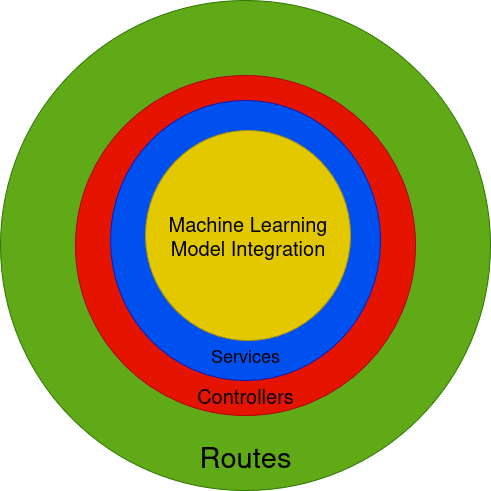

The diagram above was exported from draw.io. Its source (the exported page's mxGraphModel, read from the mxfile embedded in the PNG):
<mxGraphModel dx="1025" dy="483" grid="1" gridSize="10" guides="1" tooltips="1" connect="1" arrows="1" fold="1" page="1" pageScale="1" pageWidth="1100" pageHeight="850" math="0" shadow="0">
  <root>
    <mxCell id="0" />
    <mxCell id="1" parent="0" />
    <mxCell id="iU8LkO-5CtujBAEAnp5h-12" value="" style="ellipse;whiteSpace=wrap;html=1;aspect=fixed;fillColor=#60a917;strokeColor=#2D7600;fillStyle=auto;fontColor=#ffffff;" vertex="1" parent="1">
      <mxGeometry x="140" y="80" width="490" height="490" as="geometry" />
    </mxCell>
    <mxCell id="iU8LkO-5CtujBAEAnp5h-13" value="" style="ellipse;whiteSpace=wrap;html=1;fillColor=#e51400;fontColor=#ffffff;strokeColor=#B20000;" vertex="1" parent="1">
      <mxGeometry x="215" y="155" width="340" height="340" as="geometry" />
    </mxCell>
    <mxCell id="iU8LkO-5CtujBAEAnp5h-14" value="&lt;font style=&quot;font-size: 29px;&quot;&gt;Routes&lt;/font&gt;" style="text;strokeColor=none;align=center;fillColor=none;html=1;verticalAlign=middle;whiteSpace=wrap;rounded=0;" vertex="1" parent="1">
      <mxGeometry x="310" y="520" width="150" height="30" as="geometry" />
    </mxCell>
    <mxCell id="iU8LkO-5CtujBAEAnp5h-15" value="" style="ellipse;whiteSpace=wrap;html=1;fillColor=#0050ef;fontColor=#ffffff;strokeColor=#001DBC;" vertex="1" parent="1">
      <mxGeometry x="250" y="180" width="270" height="280" as="geometry" />
    </mxCell>
    <mxCell id="iU8LkO-5CtujBAEAnp5h-16" value="&lt;font style=&quot;font-size: 20px;&quot;&gt;Controllers&lt;/font&gt;" style="text;strokeColor=none;align=center;fillColor=none;html=1;verticalAlign=middle;whiteSpace=wrap;rounded=0;" vertex="1" parent="1">
      <mxGeometry x="310" y="460" width="150" height="30" as="geometry" />
    </mxCell>
    <mxCell id="iU8LkO-5CtujBAEAnp5h-17" value="&lt;div&gt;&lt;font style=&quot;font-size: 20px;&quot;&gt;Machine Learning&lt;/font&gt;&lt;/div&gt;&lt;div&gt;&lt;font style=&quot;font-size: 20px;&quot;&gt;Model Integration&lt;/font&gt;&lt;/div&gt;" style="ellipse;whiteSpace=wrap;html=1;fillColor=#e3c800;fontColor=#000000;strokeColor=#B09500;" vertex="1" parent="1">
      <mxGeometry x="285" y="210" width="205" height="210" as="geometry" />
    </mxCell>
    <mxCell id="iU8LkO-5CtujBAEAnp5h-18" value="&lt;font style=&quot;font-size: 18px;&quot;&gt;Services&lt;/font&gt;" style="text;strokeColor=none;align=center;fillColor=none;html=1;verticalAlign=middle;whiteSpace=wrap;rounded=0;" vertex="1" parent="1">
      <mxGeometry x="310" y="420" width="150" height="30" as="geometry" />
    </mxCell>
  </root>
</mxGraphModel>